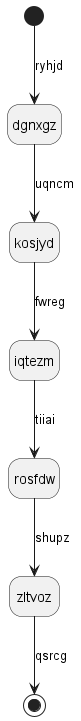

The diagram above was rendered by PlantUML. Its source (embedded in the PNG):
@startuml
hide empty description
state dgnxgz
[*] --> dgnxgz : ryhjd
dgnxgz --> kosjyd : uqncm
kosjyd --> iqtezm : fwreg
iqtezm --> rosfdw : tiiai
rosfdw --> zltvoz : shupz
zltvoz --> [*] : qsrcg
@enduml